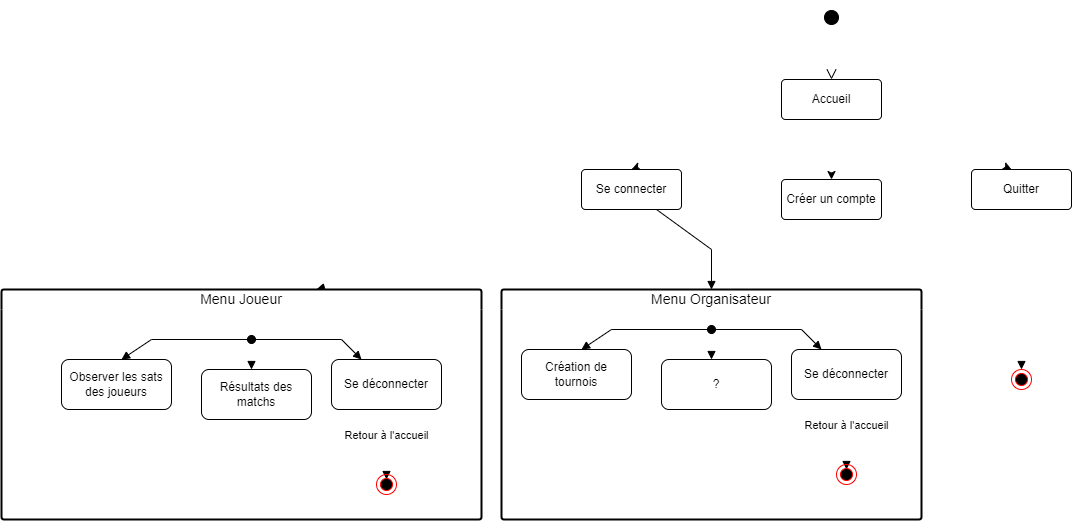

The diagram above was exported from draw.io. Its source (the exported page's mxGraphModel, read from the mxfile embedded in the PNG):
<mxGraphModel dx="1017" dy="1113" grid="1" gridSize="10" guides="1" tooltips="1" connect="1" arrows="1" fold="1" page="1" pageScale="1" pageWidth="827" pageHeight="1169" math="0" shadow="0">
  <root>
    <mxCell id="0" />
    <mxCell id="1" parent="0" />
    <mxCell id="oM1wKdOQ4Xp8rDiWwcRB-2" value="" style="html=1;verticalAlign=bottom;startArrow=circle;startFill=1;endArrow=open;startSize=6;endSize=8;curved=0;rounded=0;" edge="1" parent="1">
      <mxGeometry width="80" relative="1" as="geometry">
        <mxPoint x="950" y="120" as="sourcePoint" />
        <mxPoint x="950" y="190" as="targetPoint" />
      </mxGeometry>
    </mxCell>
    <mxCell id="oM1wKdOQ4Xp8rDiWwcRB-3" value="Accueil" style="rounded=1;arcSize=10;whiteSpace=wrap;html=1;align=center;" vertex="1" parent="1">
      <mxGeometry x="900" y="190" width="100" height="40" as="geometry" />
    </mxCell>
    <mxCell id="oM1wKdOQ4Xp8rDiWwcRB-4" value="" style="endArrow=classic;html=1;rounded=0;exitX=0;exitY=0.75;exitDx=0;exitDy=0;entryX=0.5;entryY=0;entryDx=0;entryDy=0;" edge="1" parent="1" source="oM1wKdOQ4Xp8rDiWwcRB-3" target="oM1wKdOQ4Xp8rDiWwcRB-7">
      <mxGeometry width="50" height="50" relative="1" as="geometry">
        <mxPoint x="790" y="300" as="sourcePoint" />
        <mxPoint x="750" y="270" as="targetPoint" />
      </mxGeometry>
    </mxCell>
    <mxCell id="oM1wKdOQ4Xp8rDiWwcRB-5" value="" style="endArrow=classic;html=1;rounded=0;exitX=1;exitY=0.75;exitDx=0;exitDy=0;" edge="1" parent="1" source="oM1wKdOQ4Xp8rDiWwcRB-3">
      <mxGeometry width="50" height="50" relative="1" as="geometry">
        <mxPoint x="1110" y="270" as="sourcePoint" />
        <mxPoint x="1130" y="280" as="targetPoint" />
      </mxGeometry>
    </mxCell>
    <mxCell id="oM1wKdOQ4Xp8rDiWwcRB-6" value="" style="endArrow=classic;html=1;rounded=0;exitX=0.5;exitY=1;exitDx=0;exitDy=0;" edge="1" parent="1" source="oM1wKdOQ4Xp8rDiWwcRB-3">
      <mxGeometry width="50" height="50" relative="1" as="geometry">
        <mxPoint x="880" y="440" as="sourcePoint" />
        <mxPoint x="950" y="290" as="targetPoint" />
      </mxGeometry>
    </mxCell>
    <mxCell id="oM1wKdOQ4Xp8rDiWwcRB-7" value="Se connecter" style="rounded=1;arcSize=10;whiteSpace=wrap;html=1;align=center;" vertex="1" parent="1">
      <mxGeometry x="700" y="280" width="100" height="40" as="geometry" />
    </mxCell>
    <mxCell id="oM1wKdOQ4Xp8rDiWwcRB-8" value="Créer un compte" style="rounded=1;arcSize=10;whiteSpace=wrap;html=1;align=center;" vertex="1" parent="1">
      <mxGeometry x="900" y="290" width="100" height="40" as="geometry" />
    </mxCell>
    <mxCell id="oM1wKdOQ4Xp8rDiWwcRB-9" value="Quitter" style="rounded=1;arcSize=10;whiteSpace=wrap;html=1;align=center;" vertex="1" parent="1">
      <mxGeometry x="1090" y="280" width="100" height="40" as="geometry" />
    </mxCell>
    <mxCell id="oM1wKdOQ4Xp8rDiWwcRB-10" value="" style="html=1;verticalAlign=bottom;endArrow=block;curved=0;rounded=0;exitX=0.5;exitY=1;exitDx=0;exitDy=0;" edge="1" parent="1" source="oM1wKdOQ4Xp8rDiWwcRB-9">
      <mxGeometry width="80" relative="1" as="geometry">
        <mxPoint x="870" y="410" as="sourcePoint" />
        <mxPoint x="1140" y="480" as="targetPoint" />
      </mxGeometry>
    </mxCell>
    <mxCell id="oM1wKdOQ4Xp8rDiWwcRB-11" value="" style="ellipse;html=1;shape=endState;fillColor=#000000;strokeColor=#ff0000;" vertex="1" parent="1">
      <mxGeometry x="1130" y="480" width="20" height="20" as="geometry" />
    </mxCell>
    <mxCell id="oM1wKdOQ4Xp8rDiWwcRB-12" value="" style="html=1;verticalAlign=bottom;endArrow=block;curved=0;rounded=0;exitX=0.25;exitY=1;exitDx=0;exitDy=0;entryX=0.5;entryY=0;entryDx=0;entryDy=0;" edge="1" parent="1" source="oM1wKdOQ4Xp8rDiWwcRB-7">
      <mxGeometry width="80" relative="1" as="geometry">
        <mxPoint x="870" y="410" as="sourcePoint" />
        <mxPoint x="435" y="400" as="targetPoint" />
      </mxGeometry>
    </mxCell>
    <mxCell id="oM1wKdOQ4Xp8rDiWwcRB-16" value="Menu Joueur" style="swimlane;childLayout=stackLayout;horizontal=1;startSize=20;horizontalStack=0;rounded=1;fontSize=14;fontStyle=0;strokeWidth=2;resizeParent=0;resizeLast=1;shadow=0;dashed=0;align=center;arcSize=4;whiteSpace=wrap;html=1;movable=0;resizable=0;rotatable=0;deletable=0;editable=0;locked=1;connectable=0;" vertex="1" parent="1">
      <mxGeometry x="120" y="400" width="480" height="230" as="geometry" />
    </mxCell>
    <mxCell id="oM1wKdOQ4Xp8rDiWwcRB-13" value="" style="html=1;verticalAlign=bottom;endArrow=block;curved=0;rounded=0;exitX=0.75;exitY=1;exitDx=0;exitDy=0;" edge="1" parent="1" source="oM1wKdOQ4Xp8rDiWwcRB-7">
      <mxGeometry width="80" relative="1" as="geometry">
        <mxPoint x="820" y="410" as="sourcePoint" />
        <mxPoint x="830" y="400" as="targetPoint" />
        <Array as="points">
          <mxPoint x="830" y="360" />
        </Array>
      </mxGeometry>
    </mxCell>
    <mxCell id="oM1wKdOQ4Xp8rDiWwcRB-18" value="Menu Organisateur" style="swimlane;childLayout=stackLayout;horizontal=1;startSize=20;horizontalStack=0;rounded=1;fontSize=14;fontStyle=0;strokeWidth=2;resizeParent=0;resizeLast=1;shadow=0;dashed=0;align=center;arcSize=4;whiteSpace=wrap;html=1;movable=0;resizable=0;rotatable=0;deletable=0;editable=0;locked=1;connectable=0;" vertex="1" parent="1">
      <mxGeometry x="620" y="400" width="420" height="230" as="geometry" />
    </mxCell>
    <mxCell id="oM1wKdOQ4Xp8rDiWwcRB-27" value="" style="html=1;verticalAlign=bottom;startArrow=oval;startFill=1;endArrow=block;startSize=8;curved=0;rounded=0;" edge="1" parent="1">
      <mxGeometry width="60" relative="1" as="geometry">
        <mxPoint x="370" y="450" as="sourcePoint" />
        <mxPoint x="240" y="470" as="targetPoint" />
        <Array as="points">
          <mxPoint x="270" y="450" />
        </Array>
      </mxGeometry>
    </mxCell>
    <mxCell id="oM1wKdOQ4Xp8rDiWwcRB-28" value="" style="html=1;verticalAlign=bottom;endArrow=block;curved=0;rounded=0;" edge="1" parent="1">
      <mxGeometry width="80" relative="1" as="geometry">
        <mxPoint x="370" y="450" as="sourcePoint" />
        <mxPoint x="370" y="480" as="targetPoint" />
      </mxGeometry>
    </mxCell>
    <mxCell id="oM1wKdOQ4Xp8rDiWwcRB-29" value="" style="html=1;verticalAlign=bottom;endArrow=block;curved=0;rounded=0;" edge="1" parent="1">
      <mxGeometry width="80" relative="1" as="geometry">
        <mxPoint x="370" y="450" as="sourcePoint" />
        <mxPoint x="480" y="470" as="targetPoint" />
        <Array as="points">
          <mxPoint x="460" y="450" />
        </Array>
      </mxGeometry>
    </mxCell>
    <mxCell id="oM1wKdOQ4Xp8rDiWwcRB-31" value="Observer les sats des joueurs" style="rounded=1;whiteSpace=wrap;html=1;" vertex="1" parent="1">
      <mxGeometry x="180" y="470" width="110" height="50" as="geometry" />
    </mxCell>
    <mxCell id="oM1wKdOQ4Xp8rDiWwcRB-32" value="Se déconnecter" style="rounded=1;whiteSpace=wrap;html=1;" vertex="1" parent="1">
      <mxGeometry x="450" y="470" width="110" height="50" as="geometry" />
    </mxCell>
    <mxCell id="oM1wKdOQ4Xp8rDiWwcRB-33" value="Résultats des matchs" style="rounded=1;whiteSpace=wrap;html=1;" vertex="1" parent="1">
      <mxGeometry x="320" y="480" width="110" height="50" as="geometry" />
    </mxCell>
    <mxCell id="oM1wKdOQ4Xp8rDiWwcRB-34" value="Retour à l'accueil" style="html=1;verticalAlign=bottom;endArrow=block;curved=0;rounded=0;exitX=0.5;exitY=1;exitDx=0;exitDy=0;" edge="1" parent="1" source="oM1wKdOQ4Xp8rDiWwcRB-32">
      <mxGeometry width="80" relative="1" as="geometry">
        <mxPoint x="480" y="560" as="sourcePoint" />
        <mxPoint x="505" y="590" as="targetPoint" />
      </mxGeometry>
    </mxCell>
    <mxCell id="oM1wKdOQ4Xp8rDiWwcRB-36" value="" style="ellipse;html=1;shape=endState;fillColor=#000000;strokeColor=#ff0000;" vertex="1" parent="1">
      <mxGeometry x="495" y="585" width="20" height="20" as="geometry" />
    </mxCell>
    <mxCell id="oM1wKdOQ4Xp8rDiWwcRB-37" value="" style="html=1;verticalAlign=bottom;startArrow=oval;startFill=1;endArrow=block;startSize=8;curved=0;rounded=0;" edge="1" parent="1">
      <mxGeometry width="60" relative="1" as="geometry">
        <mxPoint x="830" y="440" as="sourcePoint" />
        <mxPoint x="700" y="460" as="targetPoint" />
        <Array as="points">
          <mxPoint x="730" y="440" />
        </Array>
      </mxGeometry>
    </mxCell>
    <mxCell id="oM1wKdOQ4Xp8rDiWwcRB-38" value="" style="html=1;verticalAlign=bottom;endArrow=block;curved=0;rounded=0;" edge="1" parent="1">
      <mxGeometry width="80" relative="1" as="geometry">
        <mxPoint x="830" y="440" as="sourcePoint" />
        <mxPoint x="830" y="470" as="targetPoint" />
      </mxGeometry>
    </mxCell>
    <mxCell id="oM1wKdOQ4Xp8rDiWwcRB-39" value="" style="html=1;verticalAlign=bottom;endArrow=block;curved=0;rounded=0;" edge="1" parent="1">
      <mxGeometry width="80" relative="1" as="geometry">
        <mxPoint x="830" y="440" as="sourcePoint" />
        <mxPoint x="940" y="460" as="targetPoint" />
        <Array as="points">
          <mxPoint x="920" y="440" />
        </Array>
      </mxGeometry>
    </mxCell>
    <mxCell id="oM1wKdOQ4Xp8rDiWwcRB-40" value="Création de tournois" style="rounded=1;whiteSpace=wrap;html=1;" vertex="1" parent="1">
      <mxGeometry x="640" y="460" width="110" height="50" as="geometry" />
    </mxCell>
    <mxCell id="oM1wKdOQ4Xp8rDiWwcRB-41" value="Se déconnecter" style="rounded=1;whiteSpace=wrap;html=1;" vertex="1" parent="1">
      <mxGeometry x="910" y="460" width="110" height="50" as="geometry" />
    </mxCell>
    <mxCell id="oM1wKdOQ4Xp8rDiWwcRB-42" value="?" style="rounded=1;whiteSpace=wrap;html=1;" vertex="1" parent="1">
      <mxGeometry x="780" y="470" width="110" height="50" as="geometry" />
    </mxCell>
    <mxCell id="oM1wKdOQ4Xp8rDiWwcRB-43" value="Retour à l'accueil" style="html=1;verticalAlign=bottom;endArrow=block;curved=0;rounded=0;exitX=0.5;exitY=1;exitDx=0;exitDy=0;" edge="1" parent="1" source="oM1wKdOQ4Xp8rDiWwcRB-41">
      <mxGeometry width="80" relative="1" as="geometry">
        <mxPoint x="940" y="550" as="sourcePoint" />
        <mxPoint x="965" y="580" as="targetPoint" />
      </mxGeometry>
    </mxCell>
    <mxCell id="oM1wKdOQ4Xp8rDiWwcRB-44" value="" style="ellipse;html=1;shape=endState;fillColor=#000000;strokeColor=#ff0000;" vertex="1" parent="1">
      <mxGeometry x="955" y="575" width="20" height="20" as="geometry" />
    </mxCell>
  </root>
</mxGraphModel>